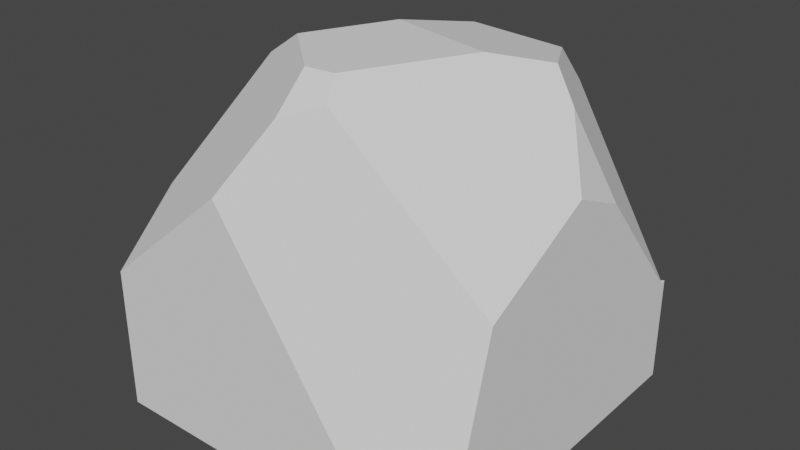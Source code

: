# Source: rock.blend  (saved by Blender 2.80.75; exported with 4.5.12 LTS)
import bpy
from mathutils import Matrix  # noqa: F401  (used for matrix-valued properties, if any)

bpy.ops.wm.read_factory_settings(use_empty=True)
scene = bpy.context.scene
scene.name = 'Scene'

# ---- collections
col_collection = bpy.data.collections.new('Collection'); scene.collection.children.link(col_collection)

# ---- world
world_world = bpy.data.worlds.new('World'); scene.world = world_world
world_world.use_nodes = True; world_world.node_tree.nodes.clear()
_N = world_world.node_tree.nodes; _L = world_world.node_tree.links
n0 = _N.new('ShaderNodeOutputWorld'); n0.name = 'World Output'; n0.location = (300, 300)
n1 = _N.new('ShaderNodeBackground'); n1.name = 'Background'; n1.location = (10, 300)
n1.inputs[0].default_value = (0.05088, 0.05088, 0.05088, 1.0)
_L.new(n1.outputs[0], n0.inputs[0])
n0.is_active_output = True
world_world.color = (0.05088, 0.05088, 0.05088)
world_world.use_sun_shadow = False
world_world.sun_shadow_jitter_overblur = 0.0

# ---- meshes
me_cube = bpy.data.meshes.new('Cube')
me_cube.from_pydata([(-1.0, -1.0, -1.0), (1.0, 1.0, -1.0), (0.9791, 1.0, -0.4051), (1.0, 0.9705, -0.4059), (1.0, 1.0, -0.3971), (0.7483, -1.0, -1.0), (1.0, -0.8987, -1.0), (1.0, -0.5975, 0.09072), (-1.0, -1.0, -0.1978), (-0.242, -1.0, 0.4443), (-0.37, -0.3024, 1.0), (0.3903, 1.0, 0.5908), (0.1408, -0.5993, 1.0), (-0.017, -0.8057, 0.82), (0.1844, -0.7027, 0.899), (-0.01962, -0.6142, 1.0), (1.0, 0.3761, 0.289), (0.8011, 0.2634, 0.7572), (1.0, 0.05088, 0.434), (-0.1459, 0.2611, 0.9789), (0.03976, 0.1301, 1.0), (0.6663, 0.3192, 0.9199), (0.4558, 0.03387, 1.0), (0.6704, 0.312, 0.9214), (0.4571, 0.03358, 1.0), (-0.1499, 0.174, 1.0), (0.4037, 0.7814, 0.8236), (-0.1289, 0.6294, 0.8896), (-0.03129, 0.7617, 0.8525), (-0.123, 0.7575, 0.8586), (-1.0, 0.7223, -0.8128), (-0.7753, 1.0, -0.8217), (-1.0, 0.791, -1.0), (-0.8289, 1.0, -1.0), (-0.5846, 0.8272, 0.2834), (-0.5172, 1.0, 0.03705), (-0.2257, 0.835, 0.7779), (-0.6656, 0.6196, 0.5795), (-0.1209, 1.0, 0.6), (-0.6082, -0.2509, 0.8473), (-0.7879, 0.4829, 0.545), (-0.9297, 0.4007, 0.297), (-1.0, 0.36, 0.1741), (-0.9088, -0.5374, 0.3199), (-1.0, -0.5321, 0.1611), (-1.0, -0.6244, 0.1598)], [], [(0, 8, 45, 44, 42, 30, 32), (1, 4, 3, 16, 18, 7, 6), (2, 3, 4), (3, 2, 11, 26, 21, 23, 17, 16), (5, 9, 8, 0), (7, 14, 13, 9, 5, 6), (10, 15, 12, 24, 22, 20, 25), (13, 14, 12, 15), (16, 17, 18), (18, 17, 23, 24, 12, 14, 7), (20, 19, 25), (27, 28, 29), (28, 27, 19, 20, 22, 21, 26), (21, 22, 24, 23), (29, 28, 26, 11, 38, 36), (33, 31, 35, 38, 11, 2, 4, 1), (30, 31, 33, 32), (31, 30, 42, 41, 34, 35), (32, 33, 1, 6, 5, 0), (37, 34, 41, 40), (38, 35, 34, 37, 36), (40, 39, 10, 25, 19, 27, 29, 36, 37), (39, 43, 45, 8, 9, 13, 15, 10), (43, 44, 45), (44, 43, 39, 40, 41, 42)])
_uv = me_cube.uv_layers.new(name='UVMap')
_uv.uv.foreach_set('vector', [0.375, 0.0, 0.4753, 0.0, 0.52, 0.04695, 0.5201, 0.05849, 0.5218, 0.17, 0.3984, 0.2153, 0.375, 0.2239, 0.375, 0.5, 0.4504, 0.5, 0.4493, 0.5037, 0.5361, 0.578, 0.5543, 0.6186, 0.5113, 0.6997, 0.375, 0.7373, 0.515, 0.25, 0.511, 0.25, 0.5137, 0.2521, 0.511, 0.25, 0.515, 0.25, 0.5554, 0.1278, 0.5353, 0.09849, 0.4767, 0.08508, 0.4758, 0.08487, 0.4625, 0.1049, 0.4588, 0.1627, 0.375, 0.7815, 0.5555, 0.9053, 0.4753, 1.0, 0.375, 1.0, 0.7221, 0.6081, 0.8018, 0.6388, 0.8143, 0.6262, 0.8209, 0.5913, 0.7122, 0.5206, 0.694, 0.5292, 0.7962, 0.6628, 0.7525, 0.7018, 0.7324, 0.6999, 0.6929, 0.6208, 0.693, 0.6208, 0.745, 0.6087, 0.7687, 0.6033, 0.5092, 0.2955, 0.4312, 0.3467, 0.449, 0.4028, 0.5115, 0.3978, 0.744, 0.5776, 0.7536, 0.7346, 0.8364, 0.6326, 0.4694, 0.06606, 0.4382, 0.0579, 0.4223, 0.05867, 0.4142, 0.08399, 0.413, 0.1364, 0.4227, 0.142, 0.5017, 0.1097, 0.7561, 0.75, 0.6872, 0.75, 0.7019, 0.75, 0.625, 0.6538, 0.625, 0.6029, 0.625, 0.6203, 0.625, 0.6029, 0.625, 0.6538, 0.6872, 0.75, 0.7561, 0.75, 0.875, 0.7001, 0.875, 0.5903, 0.7276, 0.5202, 0.875, 0.5903, 0.875, 0.7001, 0.875, 0.6999, 0.875, 0.5914, 0.4893, 0.1103, 0.4825, 0.1104, 0.4502, 0.1109, 0.4496, 0.1345, 0.4874, 0.1364, 0.4963, 0.119, 0.375, 0.2714, 0.3973, 0.2781, 0.5046, 0.3103, 0.575, 0.3599, 0.5738, 0.4238, 0.4494, 0.4974, 0.4504, 0.5, 0.375, 0.5, 0.625, 0.6511, 0.625, 0.5723, 0.625, 0.5788, 0.625, 0.6383, 0.625, 0.5723, 0.625, 0.6511, 0.8468, 0.7186, 0.875, 0.7025, 0.875, 0.5815, 0.8202, 0.5412, 0.125, 0.5261, 0.1464, 0.5, 0.375, 0.5, 0.375, 0.7373, 0.3435, 0.75, 0.125, 0.75, 0.875, 0.6299, 0.875, 0.5815, 0.875, 0.7025, 0.875, 0.6701, 0.5709, 0.9012, 0.4547, 0.8035, 0.445, 0.8708, 0.4333, 0.9517, 0.5498, 0.9555, 0.7498, 0.6312, 0.7013, 0.5956, 0.6814, 0.6032, 0.6883, 0.6414, 0.6923, 0.6468, 0.7088, 0.6695, 0.7146, 0.6774, 0.7258, 0.6774, 0.7475, 0.6448, 0.4455, 0.09473, 0.4397, 0.1441, 0.4379, 0.1591, 0.4541, 0.1939, 0.5, 0.1364, 0.5052, 0.1013, 0.4968, 0.08379, 0.4622, 0.08145, 0.375, 0.8586, 0.375, 0.8182, 0.375, 0.8186, 0.375, 0.8182, 0.375, 0.8586, 0.442, 0.9906, 0.6015, 0.9084, 0.5816, 0.846, 0.5717, 0.815])
me_cube.use_remesh_preserve_volume = False
me_cube.use_remesh_preserve_attributes = False
me_cube.use_mirror_vertex_groups = False
me_cube.update()

# ---- objects
ob_cube = bpy.data.objects.new('Cube', me_cube)

# ---- transforms, parenting, visibility, modifiers, constraints
ob_cube.location = (0.0, 0.0, 0.0)
ob_cube.scale = (2.595, 2.595, 2.595)
ob_cube.lineart.crease_threshold = 0.0

# ---- collection membership
col_collection.objects.link(ob_cube)

# ---- scene / render settings (as saved in the file)
scene.frame_start = 1; scene.frame_end = 250; scene.frame_set(1)
scene.render.engine = 'BLENDER_EEVEE_NEXT'
scene.cycles.use_denoising = False
scene.cycles.samples = 128
scene.cycles.sampling_pattern = 'TABULATED_SOBOL'
scene.cycles.use_adaptive_sampling = False
scene.cycles.use_light_tree = False
scene.view_settings.view_transform = 'Filmic'
bpy.context.view_layer.update()

# ---- added for rendering (the .blend has no active camera and no usable light): camera, sun
cam_auto = bpy.data.cameras.new('AutoCamera')
cam_auto.lens = 50.0
cam_auto.sensor_width = 36.0
cam_auto.clip_end = 1000.0
ob_auto_camera = bpy.data.objects.new('AutoCamera', cam_auto)
scene.collection.objects.link(ob_auto_camera)
ob_auto_camera.location = (8.3157, -9.97884, 6.65256)
ob_auto_camera.rotation_euler = (1.09748, -7.21219e-08, 0.694738)
scene.camera = ob_auto_camera
light_auto_sun = bpy.data.lights.new('AutoSun', 'SUN')
light_auto_sun.energy = 3.0
light_auto_sun.angle = 0.0523599
ob_auto_sun = bpy.data.objects.new('AutoSun', light_auto_sun)
scene.collection.objects.link(ob_auto_sun)
ob_auto_sun.rotation_euler = (0.872665, 0.174533, 0.523599)
bpy.context.view_layer.update()
